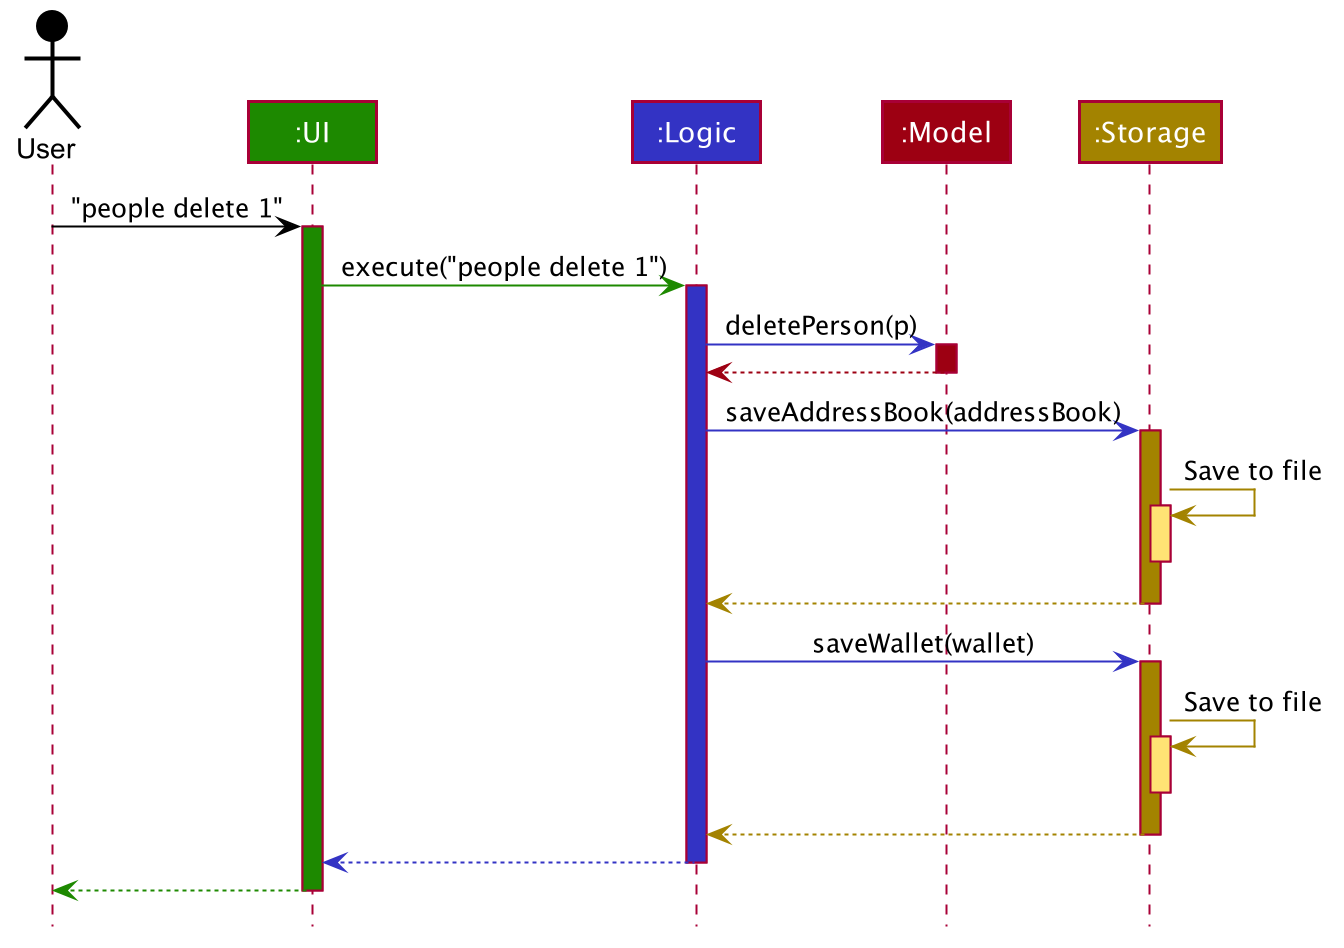

The diagram above was rendered by PlantUML. Its source (embedded in the PNG):
@startuml








skinparam BackgroundColor #FFFFFFF

skinparam Shadowing false

skinparam Class {
    FontColor #FFFFFF
    BorderThickness 1
    BorderColor #FFFFFF
    StereotypeFontColor #FFFFFF
    FontName Arial
}

skinparam Actor {
    BorderColor #000000
    Color #000000
    FontName Arial
}

skinparam Sequence {
    MessageAlign center
    BoxFontSize 15
    BoxPadding 0
    BoxFontColor #FFFFFF
    FontName Arial
}

skinparam Participant {
    FontColor #FFFFFFF
    Padding 20
}

skinparam MinClassWidth 50
skinparam ParticipantPadding 10
skinparam Shadowing false
skinparam DefaultTextAlignment center
skinparam packageStyle Rectangle

hide footbox
hide members
hide circle

Actor User as user #000000
Participant ":UI" as ui #1D8900
Participant ":Logic" as logic #3333C4
Participant ":Model" as model #9D0012
Participant ":Storage" as storage #A38300

user -[#000000]> ui : "people delete 1"
activate ui #1D8900

ui -[#1D8900]> logic : execute("people delete 1")
activate logic #3333C4

logic -[#3333C4]> model : deletePerson(p)
activate model #9D0012

model -[#9D0012]-> logic
deactivate model

logic -[#3333C4]> storage : saveAddressBook(addressBook)
activate storage #A38300

storage -[#A38300]> storage : Save to file
activate storage #FFE374
deactivate storage

storage --[#A38300]> logic
deactivate storage

logic -[#3333C4]> storage : saveWallet(wallet)
activate storage #A38300

storage -[#A38300]> storage : Save to file
activate storage #FFE374
deactivate storage

storage --[#A38300]> logic
deactivate storage

logic --[#3333C4]> ui
deactivate logic

ui--[#1D8900]> user
deactivate ui
@enduml